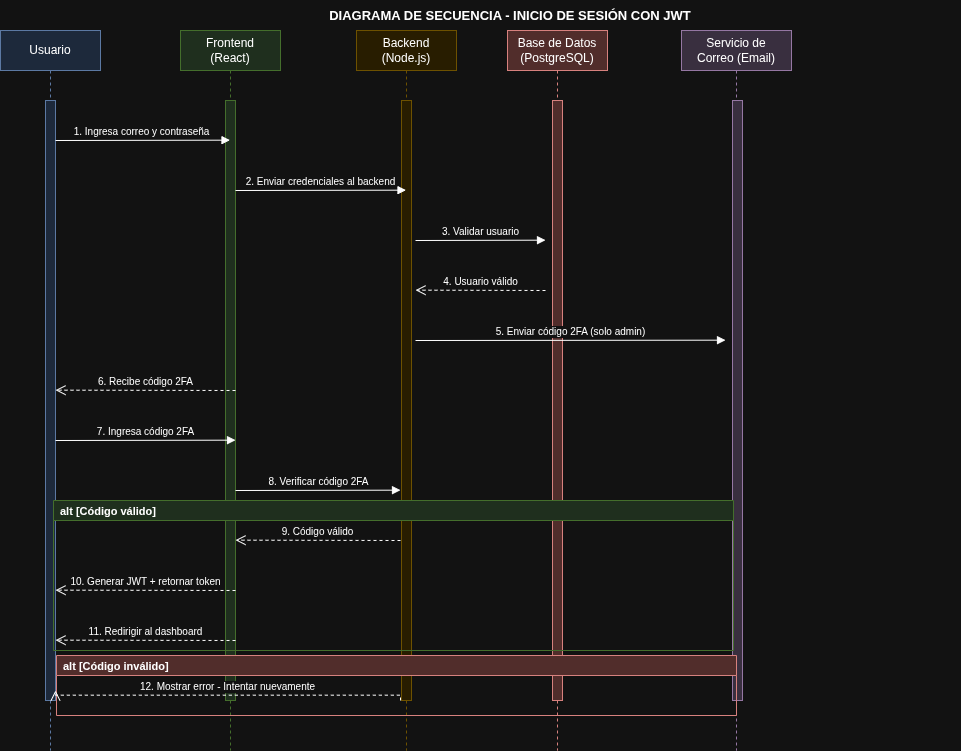

The diagram above was exported from draw.io. Its source (the exported page's mxGraphModel, read from the mxfile embedded in the PNG):
<mxGraphModel dx="1202" dy="802" grid="1" gridSize="10" guides="1" tooltips="1" connect="1" arrows="1" fold="1" page="1" pageScale="1" pageWidth="850" pageHeight="1100" math="0" shadow="0">
  <root>
    <mxCell id="0" />
    <mxCell id="1" parent="0" />
    <mxCell id="title" parent="1" style="text;html=1;strokeColor=none;fillColor=none;align=center;verticalAlign=middle;whiteSpace=wrap;fontSize=13;fontStyle=1;" value="DIAGRAMA DE SECUENCIA - INICIO DE SESIÓN CON JWT" vertex="1">
      <mxGeometry height="30" width="900" x="100" y="10" as="geometry" />
    </mxCell>
    <mxCell id="LL1" parent="1" style="shape=umlLifeline;perimeter=lifelinePerimeter;whiteSpace=wrap;html=1;container=0;dropTarget=0;collapsible=0;recursiveResize=0;outlineConnect=0;portConstraint=eastwest;fillColor=#dae8fc;strokeColor=#6c8ebf;" value="Usuario" vertex="1">
      <mxGeometry height="720" width="100" x="40" y="40" as="geometry" />
    </mxCell>
    <mxCell id="LL1A" parent="LL1" style="html=1;points=[];perimeter=orthogonalPerimeter;outlineConnect=0;targetShapes=umlLifeline;portConstraint=eastwest;fillColor=#dae8fc;strokeColor=#6c8ebf;" value="" vertex="1">
      <mxGeometry height="600" width="10" x="45" y="70" as="geometry" />
    </mxCell>
    <mxCell id="LL2" parent="1" style="shape=umlLifeline;perimeter=lifelinePerimeter;whiteSpace=wrap;html=1;container=0;dropTarget=0;collapsible=0;recursiveResize=0;outlineConnect=0;portConstraint=eastwest;fillColor=#d5e8d4;strokeColor=#82b366;" value="Frontend&#10;(React)" vertex="1">
      <mxGeometry height="720" width="100" x="220" y="40" as="geometry" />
    </mxCell>
    <mxCell id="LL2A" parent="LL2" style="html=1;points=[];perimeter=orthogonalPerimeter;outlineConnect=0;targetShapes=umlLifeline;portConstraint=eastwest;fillColor=#d5e8d4;strokeColor=#82b366;" value="" vertex="1">
      <mxGeometry height="600" width="10" x="45" y="70" as="geometry" />
    </mxCell>
    <mxCell id="LL3" parent="1" style="shape=umlLifeline;perimeter=lifelinePerimeter;whiteSpace=wrap;html=1;container=0;dropTarget=0;collapsible=0;recursiveResize=0;outlineConnect=0;portConstraint=eastwest;fillColor=#fff2cc;strokeColor=#d6b656;" value="Backend&#10;(Node.js)" vertex="1">
      <mxGeometry height="720" width="100" x="396" y="40" as="geometry" />
    </mxCell>
    <mxCell id="LL3A" parent="LL3" style="html=1;points=[];perimeter=orthogonalPerimeter;outlineConnect=0;targetShapes=umlLifeline;portConstraint=eastwest;fillColor=#fff2cc;strokeColor=#d6b656;" value="" vertex="1">
      <mxGeometry height="600" width="10" x="45" y="70" as="geometry" />
    </mxCell>
    <mxCell id="LL4" parent="1" style="shape=umlLifeline;perimeter=lifelinePerimeter;whiteSpace=wrap;html=1;container=0;dropTarget=0;collapsible=0;recursiveResize=0;outlineConnect=0;portConstraint=eastwest;fillColor=#f8cecc;strokeColor=#b85450;" value="Base de Datos&#10;(PostgreSQL)" vertex="1">
      <mxGeometry height="720" width="100" x="547" y="40" as="geometry" />
    </mxCell>
    <mxCell id="LL4A" parent="LL4" style="html=1;points=[];perimeter=orthogonalPerimeter;outlineConnect=0;targetShapes=umlLifeline;portConstraint=eastwest;fillColor=#f8cecc;strokeColor=#b85450;" value="" vertex="1">
      <mxGeometry height="600" width="10" x="45" y="70" as="geometry" />
    </mxCell>
    <mxCell id="LL5" parent="1" style="shape=umlLifeline;perimeter=lifelinePerimeter;whiteSpace=wrap;html=1;container=0;dropTarget=0;collapsible=0;recursiveResize=0;outlineConnect=0;portConstraint=eastwest;fillColor=#e1d5e7;strokeColor=#9673a6;" value="Servicio de&#10;Correo (Email)" vertex="1">
      <mxGeometry height="720" width="110" x="721" y="40" as="geometry" />
    </mxCell>
    <mxCell id="LL5A" parent="LL5" style="html=1;points=[];perimeter=orthogonalPerimeter;outlineConnect=0;targetShapes=umlLifeline;portConstraint=eastwest;fillColor=#e1d5e7;strokeColor=#9673a6;" value="" vertex="1">
      <mxGeometry height="600" width="10" x="51" y="70" as="geometry" />
    </mxCell>
    <mxCell id="M1" edge="1" parent="1" style="html=1;verticalAlign=bottom;endArrow=block;endFill=1;edgeStyle=elbowEdgeStyle;elbow=vertical;curved=0;rounded=0;fontSize=10;exitX=1;exitY=0;exitDx=0;exitDy=0;" target="LL2" value="1. Ingresa correo y contraseña">
      <mxGeometry relative="1" as="geometry">
        <mxPoint x="95" y="150" as="sourcePoint" />
        <mxPoint x="225" y="150" as="targetPoint" />
      </mxGeometry>
    </mxCell>
    <mxCell id="M2" edge="1" parent="1" style="html=1;verticalAlign=bottom;endArrow=block;endFill=1;edgeStyle=elbowEdgeStyle;elbow=vertical;curved=0;rounded=0;fontSize=10;" target="LL3" value="2. Enviar credenciales al backend">
      <mxGeometry relative="1" as="geometry">
        <mxPoint x="275" y="200" as="sourcePoint" />
        <mxPoint x="405" y="200" as="targetPoint" />
      </mxGeometry>
    </mxCell>
    <mxCell id="M3" edge="1" parent="1" style="html=1;verticalAlign=bottom;endArrow=block;endFill=1;edgeStyle=elbowEdgeStyle;elbow=vertical;curved=0;rounded=0;fontSize=10;" value="3. Validar usuario">
      <mxGeometry relative="1" as="geometry">
        <mxPoint x="455" y="250" as="sourcePoint" />
        <mxPoint x="585" y="250" as="targetPoint" />
      </mxGeometry>
    </mxCell>
    <mxCell id="M4" edge="1" parent="1" style="html=1;verticalAlign=bottom;endArrow=open;dashed=1;endSize=8;edgeStyle=elbowEdgeStyle;elbow=vertical;curved=0;rounded=0;fontSize=10;" value="4. Usuario válido">
      <mxGeometry relative="1" as="geometry">
        <mxPoint x="585" y="300" as="sourcePoint" />
        <mxPoint x="455" y="300" as="targetPoint" />
      </mxGeometry>
    </mxCell>
    <mxCell id="M5" edge="1" parent="1" style="html=1;verticalAlign=bottom;endArrow=block;endFill=1;edgeStyle=elbowEdgeStyle;elbow=vertical;curved=0;rounded=0;fontSize=10;" value="5. Enviar código 2FA (solo admin)">
      <mxGeometry relative="1" as="geometry">
        <mxPoint x="455" y="350" as="sourcePoint" />
        <mxPoint x="765" y="350" as="targetPoint" />
      </mxGeometry>
    </mxCell>
    <mxCell id="M6" edge="1" parent="1" style="html=1;verticalAlign=bottom;endArrow=open;dashed=1;endSize=8;edgeStyle=elbowEdgeStyle;elbow=vertical;curved=0;rounded=0;fontSize=10;" value="6. Recibe código 2FA">
      <mxGeometry relative="1" as="geometry">
        <mxPoint x="275" y="400" as="sourcePoint" />
        <mxPoint x="95" y="400" as="targetPoint" />
      </mxGeometry>
    </mxCell>
    <mxCell id="M7" edge="1" parent="1" style="html=1;verticalAlign=bottom;endArrow=block;endFill=1;edgeStyle=elbowEdgeStyle;elbow=vertical;curved=0;rounded=0;fontSize=10;" value="7. Ingresa código 2FA">
      <mxGeometry relative="1" as="geometry">
        <mxPoint x="95" y="450" as="sourcePoint" />
        <mxPoint x="275" y="450" as="targetPoint" />
      </mxGeometry>
    </mxCell>
    <mxCell id="M8" edge="1" parent="1" style="html=1;verticalAlign=bottom;endArrow=block;endFill=1;edgeStyle=elbowEdgeStyle;elbow=vertical;curved=0;rounded=0;fontSize=10;" value="8. Verificar código 2FA">
      <mxGeometry relative="1" as="geometry">
        <mxPoint x="275" y="500" as="sourcePoint" />
        <mxPoint x="440" y="500" as="targetPoint" />
      </mxGeometry>
    </mxCell>
    <mxCell id="M9" edge="1" parent="1" style="html=1;verticalAlign=bottom;endArrow=open;dashed=1;endSize=8;edgeStyle=elbowEdgeStyle;elbow=vertical;curved=0;rounded=0;fontSize=10;" value="9. Código válido">
      <mxGeometry relative="1" as="geometry">
        <mxPoint x="440" y="550" as="sourcePoint" />
        <mxPoint x="275" y="550" as="targetPoint" />
      </mxGeometry>
    </mxCell>
    <mxCell id="M10" edge="1" parent="1" style="html=1;verticalAlign=bottom;endArrow=open;dashed=1;endSize=8;edgeStyle=elbowEdgeStyle;elbow=vertical;curved=0;rounded=0;fontSize=10;" value="10. Generar JWT + retornar token">
      <mxGeometry relative="1" as="geometry">
        <mxPoint x="275" y="600" as="sourcePoint" />
        <mxPoint x="95" y="600" as="targetPoint" />
      </mxGeometry>
    </mxCell>
    <mxCell id="M11" edge="1" parent="1" style="html=1;verticalAlign=bottom;endArrow=open;dashed=1;endSize=8;edgeStyle=elbowEdgeStyle;elbow=vertical;curved=0;rounded=0;fontSize=10;" value="11. Redirigir al dashboard">
      <mxGeometry relative="1" as="geometry">
        <mxPoint x="275" y="650" as="sourcePoint" />
        <mxPoint x="95" y="650" as="targetPoint" />
      </mxGeometry>
    </mxCell>
    <mxCell id="ALT2" parent="1" style="swimlane;startSize=20;swimlaneLine=1;fillColor=#d5e8d4;strokeColor=#82b366;fontSize=11;fontStyle=1;align=left;spacingLeft=5;" value="alt [Código válido]" vertex="1">
      <mxGeometry height="150" width="680" x="93" y="510" as="geometry" />
    </mxCell>
    <mxCell id="ALT" parent="1" style="swimlane;startSize=20;swimlaneLine=1;fillColor=#f8cecc;strokeColor=#b85450;fontSize=11;fontStyle=1;align=left;spacingLeft=5;" value="alt [Código inválido]" vertex="1">
      <mxGeometry height="60" width="680" x="96" y="665" as="geometry" />
    </mxCell>
    <mxCell id="M12" edge="1" parent="1" style="html=1;verticalAlign=bottom;endArrow=open;dashed=1;endSize=8;edgeStyle=elbowEdgeStyle;elbow=vertical;curved=0;rounded=0;fontSize=10;" value="12. Mostrar error - Intentar nuevamente">
      <mxGeometry relative="1" as="geometry">
        <mxPoint x="440" y="710" as="sourcePoint" />
        <mxPoint x="95" y="700" as="targetPoint" />
      </mxGeometry>
    </mxCell>
  </root>
</mxGraphModel>